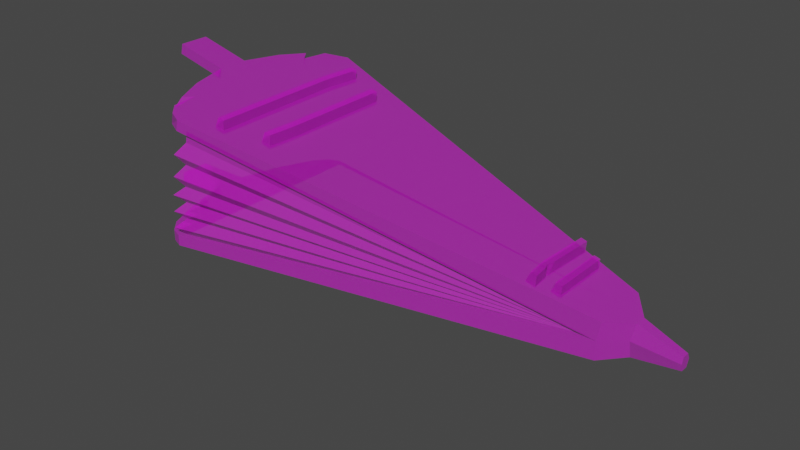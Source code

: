 # Source: Blasebalg1.blend  (saved by Blender 3.6.13; exported with 4.5.12 LTS)
import bpy
from mathutils import Matrix  # noqa: F401  (used for matrix-valued properties, if any)

bpy.ops.wm.read_factory_settings(use_empty=True)
scene = bpy.context.scene
scene.name = 'Scene'

# ---- collections
col_collection = bpy.data.collections.new('Collection'); scene.collection.children.link(col_collection)

# ---- images (referenced by path relative to the original .blend; pixels are not part of the script)
import os
ASSET_DIR = os.environ.get("B2B_ASSET_DIR", "")  # directory of the original .blend (textures are referenced by path, not embedded)
HERE = os.path.dirname(os.path.abspath(__file__))  # packed textures are extracted next to this script under _unpacked/

def load_image(name, relpath, width, height, colorspace="sRGB"):
    """Load a texture the original file referenced (path relative to the .blend, or extracted next to this script)."""
    p = next((c for c in (os.path.join(HERE, relpath), os.path.join(ASSET_DIR, relpath)) if relpath and os.path.exists(c)), "")
    if p:
        img = bpy.data.images.load(p, check_existing=True)
        img.name = name
    else:  # same state as the original file: an image datablock whose file is absent (Cycles renders it pink)
        img = bpy.data.images.new(name, width, height)
        img.source = "FILE"
        img.filepath = "//" + (relpath or name)
    img.colorspace_settings.name = colorspace
    return img
img_farbpalette256x256_png_003 = load_image('FarbPalette256x256.png.003', 'FarbPalette256x256.png', 1024, 1024, 'sRGB')

# ---- materials (node trees are filled in below, after node groups)
mat_material_003 = bpy.data.materials.new('Material.003')
mat_material_003.use_transparent_shadow = False
mat_material_003.roughness = 0.5

# ---- material node trees
mat_material_003.use_nodes = True; mat_material_003.node_tree.nodes.clear()
_N = mat_material_003.node_tree.nodes; _L = mat_material_003.node_tree.links
n0 = _N.new('ShaderNodeBsdfPrincipled'); n0.name = 'Principled BSDF'; n0.location = (10, 300)
n0.distribution = 'GGX'
n0.subsurface_method = 'RANDOM_WALK_SKIN'
n0.inputs[3].default_value = 1.45
n0.inputs[4].default_value = 0.3649
n0.inputs[27].default_value = (0.0, 0.0, 0.0, 1.0)
n0.inputs[28].default_value = 1.0
n1 = _N.new('ShaderNodeOutputMaterial'); n1.name = 'Material Output'; n1.location = (300, 300)
n2 = _N.new('ShaderNodeNormalMap'); n2.name = 'Normal Map'; n2.location = (-300, -300)
n2.label = 'Normal/Map'
n2.inputs[0].default_value = 0.0
n3 = _N.new('ShaderNodeTexImage'); n3.name = 'Image Texture'; n3.location = (-300, 600)
n3.image = img_farbpalette256x256_png_003
_L.new(n0.outputs[0], n1.inputs[0])
_L.new(n2.outputs[0], n0.inputs[5])
_L.new(n3.outputs[0], n0.inputs[0])
n1.is_active_output = True

# ---- world
world_world = bpy.data.worlds.new('World'); scene.world = world_world
world_world.use_nodes = True; world_world.node_tree.nodes.clear()
_N = world_world.node_tree.nodes; _L = world_world.node_tree.links
n0 = _N.new('ShaderNodeOutputWorld'); n0.name = 'World Output'; n0.location = (300, 300)
n1 = _N.new('ShaderNodeBackground'); n1.name = 'Background'; n1.location = (10, 300)
n1.inputs[0].default_value = (0.05088, 0.05088, 0.05088, 1.0)
_L.new(n1.outputs[0], n0.inputs[0])
n0.is_active_output = True
world_world.color = (0.05088, 0.05088, 0.05088)
world_world.use_sun_shadow = False
world_world.sun_shadow_jitter_overblur = 0.0

# ---- meshes
me_cube_002 = bpy.data.meshes.new('Cube.002')
me_cube_002.from_pydata([(-14.22, -8.55, 13.87), (-14.22, -7.183, 13.87), (-14.22, -8.55, -14.42), (-14.22, -7.183, -14.42), (36.4, -8.555, 3.356), (36.4, -8.555, -3.907), (-17.18, -8.561, -12.25), (-17.18, -8.561, 11.7), (-17.18, -7.191, 11.7), (-17.18, -7.191, -12.25), (-19.38, -7.196, -7.082), (-19.38, -8.563, -7.082), (-20.56, -7.202, -2.2), (-20.56, -8.566, -2.2), (-20.56, -7.202, 1.642), (-20.56, -8.566, 1.642), (-15.7, -7.187, -13.83), (-15.7, -7.187, 13.27), (-15.7, -8.555, 13.27), (-15.7, -8.555, -13.83), (-9.456, 6.731, 10.91), (-8.833, 8.21, 10.91), (-9.456, 6.731, -11.25), (-8.833, 8.21, -11.24), (-8.095, 6.417, 10.91), (-8.008, 8.019, 10.91), (-8.095, 6.417, -11.25), (-8.008, 8.019, -11.24), (-27.71, -7.204, -2.201), (-27.71, -8.571, -2.201), (-27.71, -7.204, 1.638), (-27.71, -8.571, 1.638), (38.85, -8.564, 0.5432), (38.85, -8.562, -0.888), (44.35, -7.974, -0.6449), (44.35, -7.974, 0.273), (-13.51, -7.186, -13.56), (-13.51, -7.186, 13.01), (-12.87, -0.6763, 13.17), (-12.87, -0.6763, -13.73), (-14.07, -1.759, 14.13), (-14.07, -1.759, -14.69), (-14.36, -6.097, 14.15), (-13.36, -5.016, 13.0), (-14.21, -3.927, 14.15), (-13.2, -2.846, 13.0), (-14.36, -6.097, -14.7), (-13.36, -5.016, -13.55), (-14.21, -3.927, -14.7), (-13.2, -2.846, -13.56), (-4.4, 5.616, 8.75), (-3.788, 7.096, 8.747), (-4.4, 5.616, -9.275), (-3.788, 7.096, -9.265), (-3.038, 5.3, 8.75), (-2.957, 6.904, 8.747), (-3.038, 5.3, -9.275), (-2.957, 6.904, -9.265), (30.78, -2.724, 3.289), (31.38, -1.434, 3.291), (30.78, -2.724, -4.008), (31.38, -1.434, -3.998), (31.98, -3.066, 3.289), (32.12, -1.643, 3.291), (31.98, -3.066, -4.008), (32.12, -1.643, -3.998), (28.4, -1.932, 4.331), (29.01, -0.643, 4.328), (28.4, -1.932, -5.176), (29.01, -0.643, -5.17), (29.6, -2.275, 4.331), (29.74, -0.8504, 4.328), (29.6, -2.275, -5.176), (29.74, -0.8504, -5.17), (-12.66, 6.548, 13.87), (-12.66, 6.548, -14.43), (38.87, -6.416, -1.584), (36.43, -6.279, -3.908), (-12.36, 7.882, 13.87), (-12.36, 7.882, -14.43), (36.84, -3.878, -3.913), (36.84, -3.878, 3.354), (-15.53, 7.221, 11.71), (-13.81, 8.22, 13.28), (-14.1, 6.884, 13.28), (-14.13, 6.883, -13.83), (-17.72, 7.737, 6.511), (-17.4, 9.067, 6.511), (-17.4, 9.067, -7.078), (-17.72, 7.737, -7.078), (-18.52, 9.331, -2.199), (-18.84, 8.003, -2.199), (-18.84, 8.003, 1.639), (-18.52, 9.331, 1.639), (-25.49, 10.99, -2.212), (-25.8, 9.658, -2.212), (-25.8, 9.658, 1.636), (-25.49, 10.99, 1.636), (39.24, -4.459, 0.5439), (39.24, -4.456, -0.8811), (38.89, -6.431, 1.01), (44.35, -6.347, 0.2731), (44.35, -7.104, 0.4926), (44.35, -6.348, -0.6418), (44.35, -7.096, -1.028), (34.8, -6.223, 3.112), (-11.78, 6.515, 13.18), (-11.78, 6.515, -13.73), (34.58, -6.128, -4.161), (36.43, -6.279, 3.355), (-12.0, 5.077, -13.73), (-12.88, 3.644, -14.56), (-12.44, 2.2, -13.73), (-13.31, 0.7676, -14.56), (-12.0, 5.077, 13.18), (-13.08, 3.646, 14.24), (-12.44, 2.2, 13.17), (-13.52, 0.7697, 14.24), (-4.248, 5.615, 5.002), (-3.637, 7.095, 5.002), (-2.884, 5.3, 5.002), (-2.803, 6.903, 5.002), (-9.836, 6.731, -6.446), (-9.208, 8.21, -6.442), (-8.47, 6.416, -6.446), (-8.384, 8.019, -6.442), (-14.97, 8.493, 11.99), (-15.23, 8.552, 8.741), (-15.9, 8.712, 10.09), (-15.36, 7.97, 11.71), (-19.53, -7.197, 5.9), (-19.13, -7.196, 7.107), (-18.92, -7.192, 5.162), (-19.13, -8.563, 7.107), (-19.53, -8.564, 5.9), (-18.91, -8.571, 5.162), (28.12, -1.933, 1.653), (28.73, -0.6439, 1.653), (29.33, -2.275, 1.374), (29.35, -2.275, 1.93), (29.14, -2.217, 1.653), (29.53, -0.8511, 2.431), (29.49, -0.8513, 0.7363), (29.27, -0.8064, 1.653), (-14.72, 8.433, -12.65), (-15.97, 8.728, -10.49), (-15.1, 8.522, -9.267), (-16.27, 7.397, -10.49), (-15.1, 7.117, -12.74), (-15.6, 7.238, -9.692)], [], [(19, 18, 7), (109, 4, 32, 100), (3, 77, 5, 2), (2, 5, 4, 0), (18, 17, 8, 7), (135, 13, 11), (0, 1, 17, 18), (19, 6, 9, 16), (6, 7, 133, 135), (6, 11, 10, 9), (11, 13, 12, 10), (134, 130, 14, 15), (135, 134, 15, 13), (10, 12, 14, 130, 132), (9, 132, 131, 8, 16), (34, 104, 102, 35), (2, 19, 16, 3), (75, 77, 108), (6, 135, 11), (9, 10, 132), (4, 5, 33, 32), (13, 15, 31, 29), (4, 109, 1, 0), (122, 124, 24, 20), (22, 23, 27, 26), (125, 123, 21, 25), (24, 25, 21, 20), (109, 74, 106), (122, 123, 23, 22), (16, 8, 17), (15, 14, 30, 31), (12, 13, 29, 28), (14, 12, 28, 30), (5, 77, 76, 33), (2, 0, 18, 19), (96, 95, 91, 92), (101, 98, 100, 102), (88, 89, 91, 90), (146, 127, 126, 83), (103, 99, 98, 101), (103, 104, 76, 99), (124, 125, 25, 24), (81, 98, 99), (98, 81, 109, 100), (95, 96, 97, 94), (90, 91, 95), (93, 97, 96), (81, 78, 74), (79, 78, 81, 80), (83, 82, 84, 78), (85, 75, 74, 84), (87, 128, 127, 146, 145, 88), (92, 86, 87, 93), (78, 79, 144, 146, 83), (74, 75, 107, 106), (126, 127, 129), (147, 149, 86, 89), (100, 32, 35, 102), (80, 77, 75), (32, 33, 34, 35), (83, 126, 129, 82), (31, 30, 28, 29), (33, 76, 104, 34), (97, 93, 90, 94), (19, 7, 6), (1, 3, 16, 17), (108, 110, 107), (3, 1, 37, 36), (77, 3, 36, 108), (1, 109, 105, 37), (110, 114, 106, 107), (114, 105, 106), (42, 46, 36, 37), (105, 38, 40), (108, 41, 39), (38, 39, 41, 40), (40, 41, 49, 45), (45, 49, 48, 44), (44, 48, 47, 43), (43, 47, 46, 42), (108, 49, 41), (108, 48, 49), (108, 47, 48), (46, 47, 108), (36, 46, 108), (105, 40, 45), (105, 45, 44), (105, 44, 43), (105, 43, 42), (37, 105, 42), (118, 120, 54, 50), (52, 53, 57, 56), (121, 119, 51, 55), (54, 55, 51, 50), (118, 119, 53, 52), (120, 121, 55, 54), (60, 64, 62, 58), (60, 61, 65, 64), (65, 61, 59, 63), (62, 63, 59, 58), (58, 59, 61, 60), (64, 65, 63, 62), (139, 141, 71, 70), (68, 69, 73, 72), (73, 69, 137, 143, 142), (70, 71, 67, 66), (136, 137, 69, 68), (141, 143, 137, 67, 71), (80, 75, 79), (78, 84, 74), (86, 91, 89), (93, 87, 88, 90), (82, 149, 148, 85, 84), (85, 79, 75), (86, 92, 91), (81, 74, 109), (93, 96, 92), (90, 95, 94), (81, 99, 80), (103, 101, 102, 104), (109, 106, 105), (75, 108, 107), (149, 82, 86), (38, 105, 117), (117, 105, 116), (116, 105, 115), (115, 105, 114), (39, 38, 117, 113), (113, 117, 116, 112), (112, 116, 115, 111), (111, 115, 114, 110), (108, 39, 113), (108, 113, 112), (108, 112, 111), (108, 111, 110), (99, 76, 77, 80), (145, 147, 89, 88), (56, 57, 121, 120), (50, 51, 119, 118), (57, 53, 119, 121), (52, 56, 120, 118), (26, 27, 125, 124), (20, 21, 123, 122), (27, 23, 123, 125), (22, 26, 124, 122), (127, 128, 129), (86, 82, 129, 128, 87), (133, 131, 132, 135), (135, 132, 130, 134), (7, 8, 131, 133), (136, 140, 139, 70, 66), (66, 67, 137, 136), (72, 73, 142, 138), (141, 139, 140, 143), (143, 140, 138, 142), (68, 72, 138, 140, 136), (144, 148, 149, 146), (146, 149, 147, 145), (148, 144, 79, 85)])
me_cube_002.polygons.foreach_set('use_smooth', [True] * 159)
_k = set([(0, 1), (0, 4), (0, 18), (1, 17), (1, 37), (1, 109), (2, 3), (2, 5), (2, 19), (3, 16), (3, 36), (3, 77), (4, 32), (4, 109), (5, 33), (5, 77), (6, 9), (6, 11), (6, 19), (7, 8), (7, 18), (7, 133), (8, 17), (8, 131), (9, 10), (9, 16), (10, 11), (10, 12), (11, 13), (12, 13), (12, 28), (13, 29), (14, 15), (14, 30), (14, 130), (15, 31), (15, 134), (16, 19), (17, 18), (20, 21), (20, 24), (20, 122), (21, 25), (21, 123), (22, 23), (22, 26), (22, 122), (23, 27), (23, 123), (24, 25), (24, 124), (25, 125), (26, 27), (26, 124), (27, 125), (28, 29), (28, 30), (29, 31), (30, 31), (32, 33), (32, 35), (32, 100), (33, 34), (33, 76), (34, 35), (34, 104), (35, 102), (36, 37), (36, 46), (36, 108), (37, 42), (37, 105), (38, 39), (38, 40), (38, 105), (38, 117), (39, 41), (39, 108), (39, 113), (40, 41), (40, 45), (40, 105), (41, 49), (41, 108), (42, 43), (42, 46), (42, 105), (43, 44), (43, 47), (43, 105), (44, 45), (44, 48), (44, 105), (45, 49), (45, 105), (46, 47), (46, 108), (47, 48), (47, 108), (48, 49), (48, 108), (49, 108), (50, 51), (50, 54), (50, 118), (51, 55), (51, 119), (52, 53), (52, 56), (52, 118), (53, 57), (53, 119), (54, 55), (54, 120), (55, 121), (56, 57), (56, 120), (57, 121), (58, 59), (58, 60), (58, 62), (59, 61), (59, 63), (60, 61), (60, 64), (61, 65), (62, 63), (62, 64), (63, 65), (64, 65), (66, 67), (66, 70), (66, 136), (67, 71), (67, 137), (68, 69), (68, 72), (68, 136), (69, 73), (69, 137), (70, 71), (70, 139), (71, 141), (72, 73), (72, 138), (73, 142), (74, 75), (74, 78), (74, 84), (74, 106), (74, 109), (75, 77), (75, 79), (75, 85), (75, 107), (75, 108), (76, 77), (76, 99), (76, 104), (77, 80), (77, 108), (78, 81), (78, 83), (78, 84), (79, 80), (79, 85), (79, 144), (80, 99), (81, 98), (81, 109), (82, 83), (82, 84), (82, 86), (82, 129), (83, 126), (85, 148), (86, 87), (86, 92), (87, 93), (87, 128), (88, 89), (88, 90), (88, 145), (89, 91), (89, 147), (90, 91), (90, 94), (91, 95), (92, 93), (92, 96), (93, 97), (94, 95), (94, 97), (95, 96), (96, 97), (98, 99), (98, 100), (98, 101), (99, 103), (100, 102), (100, 109), (101, 102), (101, 103), (103, 104), (105, 106), (105, 109), (105, 114), (105, 115), (105, 116), (105, 117), (106, 107), (106, 109), (106, 114), (107, 108), (107, 110), (108, 110), (108, 111), (108, 112), (108, 113), (110, 111), (110, 114), (111, 112), (111, 115), (112, 113), (112, 116), (113, 117), (114, 115), (115, 116), (116, 117), (118, 119), (120, 121), (122, 123), (122, 124), (123, 125), (124, 125), (126, 127), (126, 129), (127, 128), (127, 129), (128, 129), (130, 132), (130, 134), (131, 132), (131, 133), (132, 135), (133, 135), (134, 135), (136, 137), (136, 140), (137, 143), (138, 140), (138, 142), (139, 140), (139, 141), (140, 143), (141, 143), (142, 143), (144, 146), (144, 148), (145, 146), (145, 147), (146, 149), (147, 149), (148, 149)])
me_cube_002.attributes.new('sharp_edge', 'BOOLEAN', 'EDGE').data.foreach_set('value', [ (min(e.vertices), max(e.vertices)) in _k for e in me_cube_002.edges])
_uv = me_cube_002.uv_layers.new(name='UVMap')
_uv.uv.foreach_set('vector', [0.6003, 0.4173, 0.6003, 0.4205, 0.5995, 0.4197, 0.6027, 0.4197, 0.6011, 0.4197, 0.6011, 0.4194, 0.6027, 0.4197, 0.6027, 0.4165, 0.6027, 0.4181, 0.6011, 0.4181, 0.6011, 0.4165, 0.5995, 0.4181, 0.6011, 0.4181, 0.6011, 0.4197, 0.5995, 0.4197, 0.6003, 0.4205, 0.6035, 0.4205, 0.6027, 0.4213, 0.6011, 0.4213, 0.5995, 0.4196, 0.5995, 0.4181, 0.5995, 0.4181, 0.6011, 0.4213, 0.6027, 0.4213, 0.6035, 0.4205, 0.6003, 0.4205, 0.6003, 0.4173, 0.6011, 0.4165, 0.6027, 0.4165, 0.6035, 0.4173, 0.5995, 0.4181, 0.5995, 0.4197, 0.5995, 0.4197, 0.5995, 0.4196, 0.6011, 0.4165, 0.6011, 0.4165, 0.6027, 0.4165, 0.6027, 0.4165, 0.6011, 0.4165, 0.6011, 0.4165, 0.6027, 0.4165, 0.6027, 0.4165, 0.6011, 0.4213, 0.6027, 0.4213, 0.6027, 0.4213, 0.6011, 0.4213, 0.5995, 0.4196, 0.5995, 0.4197, 0.5995, 0.4197, 0.5995, 0.4181, 0.6043, 0.4181, 0.6043, 0.4181, 0.6043, 0.4197, 0.6043, 0.4197, 0.6043, 0.4196, 0.6043, 0.4181, 0.6043, 0.4196, 0.6043, 0.4197, 0.6043, 0.4197, 0.6035, 0.4173, 0.6049, 0.4044, 0.6065, 0.404, 0.6065, 0.4056, 0.6049, 0.4054, 0.6011, 0.4165, 0.6003, 0.4173, 0.6035, 0.4173, 0.6027, 0.4165, 0.6011, 0.4165, 0.6011, 0.4181, 0.6011, 0.4181, 0.5995, 0.4181, 0.5995, 0.4196, 0.5995, 0.4181, 0.6043, 0.4181, 0.6043, 0.4181, 0.6043, 0.4196, 0.6011, 0.4197, 0.6011, 0.4181, 0.6011, 0.4185, 0.6011, 0.4194, 0.5995, 0.4181, 0.5995, 0.4197, 0.5995, 0.4197, 0.5995, 0.4181, 0.6011, 0.4197, 0.6027, 0.4197, 0.6027, 0.4213, 0.6011, 0.4213, 0.6039, 0.4048, 0.6043, 0.4054, 0.6043, 0.406, 0.6035, 0.406, 0.6043, 0.4044, 0.6051, 0.4044, 0.6051, 0.4052, 0.6043, 0.4052, 0.6051, 0.4054, 0.6055, 0.4048, 0.6059, 0.406, 0.6051, 0.406, 0.6043, 0.406, 0.6051, 0.406, 0.6051, 0.4068, 0.6043, 0.4068, 0.6011, 0.4197, 0.6011, 0.4213, 0.6011, 0.4213, 0.6039, 0.4048, 0.6055, 0.4048, 0.6051, 0.4044, 0.6043, 0.4044, 0.6035, 0.4173, 0.6043, 0.4197, 0.6035, 0.4205, 0.6011, 0.4213, 0.6027, 0.4213, 0.6027, 0.4213, 0.6011, 0.4213, 0.6027, 0.4165, 0.6011, 0.4165, 0.6011, 0.4165, 0.6027, 0.4165, 0.6043, 0.4197, 0.6043, 0.4181, 0.6043, 0.4181, 0.6043, 0.4197, 0.6011, 0.4181, 0.6027, 0.4181, 0.6027, 0.4181, 0.6011, 0.4185, 0.5995, 0.4181, 0.5995, 0.4197, 0.6003, 0.4205, 0.6003, 0.4173, 0.5995, 0.4197, 0.5995, 0.4181, 0.5995, 0.4181, 0.5995, 0.4197, 0.6065, 0.4054, 0.6065, 0.4053, 0.6049, 0.4056, 0.6049, 0.4056, 0.6027, 0.4165, 0.6011, 0.4165, 0.6011, 0.4165, 0.6027, 0.4165, 0.603, 0.4175, 0.6065, 0.417, 0.6042, 0.4198, 0.6035, 0.4205, 0.6065, 0.4044, 0.6065, 0.4044, 0.6065, 0.4053, 0.6065, 0.4054, 0.6065, 0.4044, 0.6049, 0.404, 0.6049, 0.404, 0.6065, 0.4044, 0.6043, 0.4054, 0.6051, 0.4054, 0.6051, 0.406, 0.6043, 0.406, 0.6027, 0.4197, 0.6027, 0.4194, 0.6027, 0.4185, 0.6027, 0.4194, 0.6027, 0.4197, 0.6011, 0.4197, 0.6011, 0.4197, 0.5995, 0.4181, 0.6011, 0.4213, 0.6043, 0.4197, 0.6027, 0.4165, 0.6027, 0.4165, 0.6011, 0.4165, 0.6011, 0.4165, 0.6027, 0.4213, 0.6027, 0.4213, 0.6011, 0.4213, 0.6027, 0.4197, 0.6027, 0.4213, 0.6011, 0.4213, 0.6043, 0.4181, 0.6043, 0.4197, 0.6027, 0.4197, 0.6027, 0.4181, 0.6035, 0.4205, 0.6011, 0.4213, 0.6003, 0.4205, 0.6027, 0.4213, 0.6003, 0.4173, 0.5995, 0.4181, 0.5995, 0.4197, 0.6003, 0.4205, 0.6043, 0.4197, 0.6031, 0.4209, 0.6065, 0.417, 0.603, 0.4175, 0.6032, 0.417, 0.6043, 0.4181, 0.6011, 0.4213, 0.6011, 0.4213, 0.6027, 0.4213, 0.6027, 0.4213, 0.6043, 0.4197, 0.6043, 0.4181, 0.6038, 0.4173, 0.603, 0.4175, 0.6035, 0.4205, 0.5995, 0.4197, 0.5995, 0.4181, 0.5995, 0.4181, 0.5995, 0.4197, 0.6029, 0.4211, 0.6065, 0.417, 0.602, 0.4213, 0.6004, 0.4172, 0.5999, 0.4179, 0.5995, 0.4197, 0.5995, 0.4181, 0.6065, 0.4056, 0.6049, 0.4053, 0.6049, 0.4054, 0.6065, 0.4056, 0.6027, 0.4181, 0.6011, 0.4181, 0.6011, 0.4165, 0.6049, 0.4053, 0.6049, 0.4044, 0.6049, 0.4044, 0.6049, 0.4054, 0.6035, 0.4205, 0.6029, 0.4211, 0.602, 0.4213, 0.6011, 0.4213, 0.6011, 0.4213, 0.6043, 0.4197, 0.6027, 0.4165, 0.5995, 0.4181, 0.6049, 0.4044, 0.6065, 0.404, 0.6065, 0.404, 0.6049, 0.4044, 0.6043, 0.4197, 0.6043, 0.4197, 0.6043, 0.4181, 0.6043, 0.4181, 0.6003, 0.4173, 0.5995, 0.4197, 0.5995, 0.4181, 0.6043, 0.4197, 0.6043, 0.4181, 0.6035, 0.4173, 0.6035, 0.4205, 0.5759, 0.5679, 0.5735, 0.5671, 0.5743, 0.5664, 0.6043, 0.4181, 0.6043, 0.4197, 0.6043, 0.4197, 0.6043, 0.4181, 0.6027, 0.4181, 0.6043, 0.4181, 0.6043, 0.4181, 0.6027, 0.4181, 0.6043, 0.4197, 0.6027, 0.4197, 0.6027, 0.4197, 0.6043, 0.4197, 0.5735, 0.5671, 0.5735, 0.5703, 0.5727, 0.5695, 0.5727, 0.5679, 0.5735, 0.5703, 0.5759, 0.5695, 0.5743, 0.5711, 0.5761, 0.5703, 0.5755, 0.5665, 0.5759, 0.5664, 0.5775, 0.5695, 0.5759, 0.5695, 0.5743, 0.5711, 0.574, 0.5703, 0.5759, 0.5679, 0.5739, 0.567, 0.5743, 0.5664, 0.5727, 0.5695, 0.5727, 0.5679, 0.5739, 0.567, 0.574, 0.5703, 0.574, 0.5703, 0.5739, 0.567, 0.5743, 0.5669, 0.5746, 0.5703, 0.5746, 0.5703, 0.5743, 0.5669, 0.5747, 0.5667, 0.5751, 0.5703, 0.5751, 0.5703, 0.5747, 0.5667, 0.5751, 0.5666, 0.5756, 0.5703, 0.5756, 0.5703, 0.5751, 0.5666, 0.5755, 0.5665, 0.5761, 0.5703, 0.5759, 0.5679, 0.5743, 0.5669, 0.5739, 0.567, 0.5759, 0.5679, 0.5747, 0.5667, 0.5743, 0.5669, 0.5759, 0.5679, 0.5751, 0.5666, 0.5747, 0.5667, 0.5755, 0.5665, 0.5751, 0.5666, 0.5759, 0.5679, 0.5759, 0.5664, 0.5755, 0.5665, 0.5759, 0.5679, 0.5759, 0.5695, 0.574, 0.5703, 0.5746, 0.5703, 0.5759, 0.5695, 0.5746, 0.5703, 0.5751, 0.5703, 0.5759, 0.5695, 0.5751, 0.5703, 0.5756, 0.5703, 0.5759, 0.5695, 0.5756, 0.5703, 0.5761, 0.5703, 0.5759, 0.5711, 0.5759, 0.5695, 0.5761, 0.5703, 0.6039, 0.4048, 0.6043, 0.4058, 0.6043, 0.406, 0.6035, 0.406, 0.6043, 0.4044, 0.6051, 0.4044, 0.6051, 0.4052, 0.6043, 0.4052, 0.6051, 0.4058, 0.6054, 0.4047, 0.6059, 0.406, 0.6051, 0.406, 0.6043, 0.406, 0.6051, 0.406, 0.6051, 0.4068, 0.6043, 0.4068, 0.6039, 0.4048, 0.6054, 0.4047, 0.6051, 0.4044, 0.6043, 0.4044, 0.6043, 0.4058, 0.6051, 0.4058, 0.6051, 0.406, 0.6043, 0.406, 0.6035, 0.4052, 0.6043, 0.4052, 0.6043, 0.406, 0.6035, 0.406, 0.6043, 0.4044, 0.6051, 0.4044, 0.6051, 0.4052, 0.6043, 0.4052, 0.6051, 0.4052, 0.6059, 0.4052, 0.6059, 0.406, 0.6051, 0.406, 0.6043, 0.406, 0.6051, 0.406, 0.6051, 0.4068, 0.6043, 0.4068, 0.6043, 0.4036, 0.6051, 0.4036, 0.6051, 0.4044, 0.6043, 0.4044, 0.6043, 0.4052, 0.6051, 0.4052, 0.6051, 0.406, 0.6043, 0.406, 0.6043, 0.4058, 0.6051, 0.4058, 0.6051, 0.406, 0.6043, 0.406, 0.6043, 0.4044, 0.6051, 0.4044, 0.6051, 0.4052, 0.6043, 0.4052, 0.6051, 0.4052, 0.6059, 0.4052, 0.6055, 0.4048, 0.6052, 0.4055, 0.6051, 0.4056, 0.6043, 0.406, 0.6051, 0.406, 0.6051, 0.4068, 0.6043, 0.4068, 0.6039, 0.4048, 0.6055, 0.4048, 0.6051, 0.4044, 0.6043, 0.4044, 0.6051, 0.4058, 0.6052, 0.4055, 0.6055, 0.4048, 0.6059, 0.406, 0.6051, 0.406, 0.6027, 0.4181, 0.6011, 0.4165, 0.6027, 0.4165, 0.6027, 0.4213, 0.6003, 0.4205, 0.6011, 0.4213, 0.5995, 0.4197, 0.5995, 0.4181, 0.5995, 0.4181, 0.6043, 0.4197, 0.6043, 0.4197, 0.6043, 0.4181, 0.6043, 0.4181, 0.5995, 0.4197, 0.5999, 0.4179, 0.5998, 0.4179, 0.6003, 0.4173, 0.6003, 0.4205, 0.6003, 0.4173, 0.6027, 0.4165, 0.6011, 0.4165, 0.5995, 0.4197, 0.5995, 0.4197, 0.5995, 0.4181, 0.6027, 0.4197, 0.6011, 0.4213, 0.6011, 0.4197, 0.6027, 0.4213, 0.6011, 0.4213, 0.6011, 0.4213, 0.6027, 0.4165, 0.6011, 0.4165, 0.6027, 0.4165, 0.6027, 0.4197, 0.6027, 0.4185, 0.6027, 0.4181, 0.6065, 0.4044, 0.6065, 0.4054, 0.6049, 0.4056, 0.6049, 0.404, 0.6011, 0.4197, 0.6011, 0.4213, 0.6011, 0.4197, 0.6011, 0.4165, 0.6011, 0.4181, 0.6011, 0.4165, 0.5999, 0.4179, 0.5995, 0.4197, 0.5995, 0.4197, 0.5743, 0.5711, 0.5759, 0.5695, 0.5735, 0.5703, 0.5735, 0.5703, 0.5759, 0.5695, 0.5735, 0.5703, 0.5735, 0.5703, 0.5759, 0.5695, 0.5735, 0.5703, 0.5735, 0.5703, 0.5759, 0.5695, 0.5735, 0.5703, 0.5727, 0.5679, 0.5727, 0.5695, 0.5735, 0.5703, 0.5735, 0.5671, 0.5735, 0.5671, 0.5735, 0.5703, 0.5735, 0.5703, 0.5735, 0.5671, 0.5735, 0.5671, 0.5735, 0.5703, 0.5735, 0.5703, 0.5735, 0.5671, 0.5735, 0.5671, 0.5735, 0.5703, 0.5735, 0.5703, 0.5735, 0.5671, 0.5759, 0.5679, 0.5743, 0.5664, 0.5735, 0.5671, 0.5759, 0.5679, 0.5735, 0.5671, 0.5735, 0.5671, 0.5759, 0.5679, 0.5735, 0.5671, 0.5735, 0.5671, 0.5759, 0.5679, 0.5735, 0.5671, 0.5735, 0.5671, 0.6027, 0.4185, 0.6011, 0.4181, 0.6011, 0.4181, 0.6027, 0.4181, 0.6032, 0.417, 0.6004, 0.4172, 0.6011, 0.4165, 0.6027, 0.4165, 0.6043, 0.4052, 0.6051, 0.4052, 0.6051, 0.4058, 0.6043, 0.4058, 0.6043, 0.4036, 0.6051, 0.4036, 0.6054, 0.4047, 0.6039, 0.4048, 0.6051, 0.4052, 0.6059, 0.4052, 0.6054, 0.4047, 0.6051, 0.4058, 0.6035, 0.4052, 0.6043, 0.4052, 0.6043, 0.4058, 0.6039, 0.4048, 0.6043, 0.4052, 0.6051, 0.4052, 0.6051, 0.4054, 0.6043, 0.4054, 0.6043, 0.4036, 0.6051, 0.4036, 0.6055, 0.4048, 0.6039, 0.4048, 0.6051, 0.4052, 0.6059, 0.4052, 0.6055, 0.4048, 0.6051, 0.4054, 0.6035, 0.4052, 0.6043, 0.4052, 0.6043, 0.4054, 0.6039, 0.4048, 0.6065, 0.417, 0.6031, 0.4209, 0.602, 0.4213, 0.6011, 0.4213, 0.6011, 0.4213, 0.602, 0.4213, 0.6031, 0.4209, 0.6027, 0.4213, 0.6011, 0.4213, 0.6027, 0.4213, 0.6027, 0.4213, 0.6011, 0.4213, 0.6011, 0.4213, 0.6027, 0.4213, 0.6027, 0.4213, 0.6011, 0.4213, 0.6011, 0.4213, 0.6027, 0.4213, 0.6027, 0.4213, 0.6011, 0.4213, 0.6039, 0.4048, 0.6042, 0.4056, 0.6043, 0.4058, 0.6043, 0.406, 0.6035, 0.406, 0.6043, 0.4036, 0.6051, 0.4036, 0.6055, 0.4048, 0.6039, 0.4048, 0.6043, 0.4052, 0.6051, 0.4052, 0.6051, 0.4056, 0.6043, 0.4057, 0.6051, 0.4058, 0.6043, 0.4058, 0.6043, 0.4058, 0.6051, 0.4058, 0.6051, 0.4058, 0.6043, 0.4058, 0.6043, 0.4057, 0.6051, 0.4056, 0.6035, 0.4052, 0.6043, 0.4052, 0.6043, 0.4057, 0.6042, 0.4056, 0.6039, 0.4048, 0.6035, 0.4171, 0.6009, 0.4168, 0.5999, 0.4179, 0.603, 0.4175, 0.603, 0.4175, 0.5999, 0.4179, 0.6004, 0.4172, 0.6032, 0.417, 0.6009, 0.4168, 0.6035, 0.4171, 0.6027, 0.4165, 0.6003, 0.4173])
me_cube_002.materials.append(mat_material_003)
me_cube_002.update()
me_cube_002.normals_split_custom_set([tuple(v) for v in zip(*[iter([0.003905, -1.0, 5.356e-08, 0.003905, -1.0, 9.027e-08, 0.003981, -1.0, 5.116e-05, 0.7197, -0.08579, 0.689, 0.7197, -0.08579, 0.689, 0.7197, -0.08579, 0.689, 0.7197, -0.08579, 0.689, 0.2033, -0.002291, -0.9791, 0.2033, -0.002291, -0.9791, 0.2033, -0.002291, -0.9791, 0.2033, -0.002291, -0.9791, 0.003767, -1.0, 1.101e-07, -0.002682, -1.0, -0.0002026, -0.002665, -1.0, -0.0002014, 0.003765, -1.0, -1.746e-08, -0.7302, 0.0, 0.6832, -0.7302, 0.0, 0.6832, -0.7302, 0.0, 0.6832, -0.7302, 0.0, 0.6832, -0.002565, -1.0, -0.001436, -0.003045, -1.0, 0.0005671, -0.0005178, -1.0, -0.0006295, -0.3759, 0.0, 0.9267, -0.3759, 0.0, 0.9267, -0.3759, 0.0, 0.9267, -0.3759, 0.0, 0.9267, -0.7289, 0.0, -0.6846, -0.7289, 0.0, -0.6846, -0.7289, 0.0, -0.6846, -0.7289, 0.0, -0.6846, 0.00109, -1.0, -0.0001558, 0.003981, -1.0, 5.116e-05, 0.004437, -1.0, 0.0003539, -0.002565, -1.0, -0.001436, -0.9198, 0.0, -0.3923, -0.9198, 0.0, -0.3923, -0.9198, 0.0, -0.3923, -0.9198, 0.0, -0.3923, -0.9722, 0.0, -0.234, -0.9722, 0.0, -0.234, -0.9722, 0.0, -0.234, -0.9722, 0.0, -0.234, -0.9722, 0.0, 0.2342, -0.9722, 0.0, 0.2342, -0.9722, 0.0, 0.2342, -0.9722, 0.0, 0.2342, -0.002565, -1.0, -0.001436, -0.005184, -1.0, 0.0009561, -2.919e-05, -1.0, 0.0001251, -0.003045, -1.0, 0.0005671, -0.004906, 1.0, -6.735e-05, -0.001076, 1.0, -1.454e-06, -0.001077, 1.0, -1.591e-06, -0.005662, 1.0, -1.054e-05, -0.003414, 1.0, 2.994e-05, -0.002381, 1.0, -0.0001161, -0.003414, 1.0, 2.994e-05, -0.001712, 1.0, 7.239e-05, -0.002038, 1.0, 4.781e-05, -0.002427, 1.0, 1.857e-05, 1.0, 3.582e-06, 0.0, 1.0, -2.229e-06, 0.0, 1.0, -2.265e-06, 0.0, 1.0, 3.582e-06, 0.0, -0.3737, 0.0, -0.9275, -0.3737, 0.0, -0.9275, -0.3737, 0.0, -0.9275, -0.3737, 0.0, -0.9275, 0.09302, -0.394, -0.9144, 0.09302, -0.394, -0.9144, 0.09302, -0.394, -0.9144, 0.00109, -1.0, -0.0001558, -0.002565, -1.0, -0.001436, -0.0005178, -1.0, -0.0006295, -0.002381, 1.0, -0.0001161, -0.004906, 1.0, -6.735e-05, -0.003414, 1.0, 2.994e-05, -0.002665, -1.0, -0.0002014, -0.002682, -1.0, -0.0002026, -0.003169, -1.0, -0.000241, -0.003169, -1.0, -0.000241, -0.003045, -1.0, 0.0005671, -2.919e-05, -1.0, 0.0001251, 0.0007443, -1.0, 0.0, 0.0007443, -1.0, 0.0, 0.2034, -0.001844, 0.9791, 0.2034, -0.001844, 0.9791, 0.2034, -0.001844, 0.9791, 0.2034, -0.001844, 0.9791, -0.2246, -0.9744, 0.004924, -0.2246, -0.9744, 0.004924, -0.2246, -0.9744, 0.004924, -0.2246, -0.9744, 0.004924, 0.001148, 0.00496, -1.0, 0.001148, 0.00496, -1.0, 0.001148, 0.00496, -1.0, 0.001148, 0.00496, -1.0, 0.2259, 0.9741, -0.004913, 0.2259, 0.9741, -0.004913, 0.2259, 0.9741, -0.004913, 0.2259, 0.9741, -0.004913, -0.0001635, -0.0007065, 1.0, -0.0001635, -0.0007065, 1.0, -0.0001635, -0.0007065, 1.0, -0.0001635, -0.0007065, 1.0, -0.3054, -0.8888, -0.3417, -0.3054, -0.8888, -0.3417, -0.3054, -0.8888, -0.3417, -0.9186, 0.3886, -0.07217, -0.9186, 0.3886, -0.07217, -0.9186, 0.3886, -0.07217, -0.9186, 0.3886, -0.07217, -0.002427, 1.0, 1.857e-05, -0.002038, 1.0, 4.781e-05, -0.002675, 1.0, -5.598e-08, -0.0005899, 0.0, 1.0, -0.0005899, 0.0, 1.0, -0.0005899, 0.0, 1.0, -0.0005899, 0.0, 1.0, 0.0001274, 0.0, -1.0, 0.0001274, 0.0, -1.0, 0.0001274, 0.0, -1.0, 0.0001274, 0.0, -1.0, -0.001077, 1.0, -1.591e-06, -0.001076, 1.0, -1.454e-06, -0.0003755, 1.0, 0.0, -0.0003755, 1.0, 0.0, 0.7314, -0.1154, -0.6721, 0.7314, -0.1154, -0.6721, 0.7314, -0.1154, -0.6721, 0.7314, -0.1154, -0.6721, 0.003767, -1.0, 1.101e-07, 0.003765, -1.0, -1.746e-08, 0.003905, -1.0, 9.027e-08, 0.003905, -1.0, 5.356e-08, -0.2313, -0.9729, 0.0, -0.2313, -0.9729, 0.0, -0.2309, -0.973, 0.0, -0.2309, -0.973, 0.0, 0.1268, 0.2266, 0.9657, 0.1268, 0.2266, 0.9657, 0.1268, 0.2266, 0.9657, 0.1268, 0.2266, 0.9657, -0.9461, 0.2286, -0.2294, -0.9461, 0.2286, -0.2294, -0.9461, 0.2286, -0.2294, -0.9461, 0.2286, -0.2294, 0.2276, 0.9737, 4.394e-06, 0.2285, 0.9735, 7.637e-06, 0.2272, 0.9738, 2.94e-06, 0.2273, 0.9738, 2.612e-06, 0.3466, 0.938, 0.001331, 0.3466, 0.938, 0.001331, 0.3466, 0.938, 0.001331, 0.3466, 0.938, 0.001331, 0.1543, 0.3505, -0.9238, 0.1543, 0.3505, -0.9238, 0.1543, 0.3505, -0.9238, 0.1543, 0.3505, -0.9238, 0.9983, -0.05366, -0.02163, 0.9983, -0.05366, -0.02163, 0.9983, -0.05366, -0.02163, 0.9983, -0.05366, -0.02163, 0.2357, 0.9718, 0.001147, 0.2374, 0.9714, 0.002148, 0.2366, 0.9716, 0.001671, 0.7229, -0.05008, 0.6891, 0.7229, -0.05008, 0.6891, 0.7229, -0.05008, 0.6891, 0.7229, -0.05008, 0.6891, -0.9731, 0.2306, 0.0, -0.9731, 0.2306, 0.0, -0.9731, 0.2306, 0.0, -0.9731, 0.2306, 0.0, 0.001786, -0.0004358, -1.0, 0.001786, -0.0004375, -1.0, 0.001786, -0.000425, -1.0, -0.0003778, 9.22e-05, 1.0, -0.0003779, 8.955e-05, 1.0, -0.0003779, 8.991e-05, 1.0, 0.1994, -0.04096, 0.9791, 0.1988, -0.04395, 0.9791, 0.2003, -0.03657, 0.979, 0.2284, 0.9736, -2.097e-06, 0.2282, 0.9736, -2.404e-06, 0.2357, 0.9718, 0.001147, 0.2335, 0.9724, -3.041e-09, -0.5786, 0.1275, 0.8056, -0.5786, 0.1275, 0.8056, -0.5786, 0.1275, 0.8056, -0.5786, 0.1275, 0.8056, -0.2313, -0.9729, 0.0001383, -0.2242, -0.9746, 0.0001248, -0.2242, -0.9746, 0.0001248, -0.2313, -0.9729, 0.0001384, 0.2307, 0.973, 3.692e-06, 0.23, 0.9732, 1.299e-05, 0.2285, 0.9735, 7.637e-06, 0.2276, 0.9737, 4.394e-06, 0.23, 0.9732, 1.299e-05, 0.2307, 0.973, 3.642e-06, -0.946, 0.2285, 0.2297, -0.946, 0.2285, 0.2297, -0.946, 0.2285, 0.2297, -0.946, 0.2285, 0.2297, 0.2282, 0.9736, -2.404e-06, 0.2284, 0.9736, -2.097e-06, 0.228, 0.9737, -2.345e-06, 0.2276, 0.9737, 4.394e-06, 0.2273, 0.9738, 2.612e-06, -0.03777, -0.9993, 4.599e-06, -0.03777, -0.9993, 4.599e-06, -0.03777, -0.9993, 4.599e-06, -0.03777, -0.9993, 4.599e-06, -0.8224, 0.5639, 0.0753, -0.8224, 0.5639, 0.0753, -0.8224, 0.5639, 0.0753, -0.2286, -0.9735, 0.0, -0.2288, -0.9735, 6.317e-06, -0.2302, -0.9732, -9.499e-08, -0.23, -0.9732, -3.696e-09, 0.06815, -0.2232, 0.9724, 0.06815, -0.2232, 0.9724, 0.06815, -0.2232, 0.9724, 0.06815, -0.2232, 0.9724, 0.1993, -0.0416, -0.9791, 0.2005, -0.03588, -0.979, 0.2, -0.03819, -0.979, 0.1065, -0.9943, -0.001099, 0.1065, -0.9943, -0.001099, 0.1065, -0.9943, -0.001099, 0.1065, -0.9943, -0.001099, -0.7167, 0.1597, 0.6789, -0.7167, 0.1597, 0.6789, -0.7167, 0.1597, 0.6789, -0.7167, 0.1597, 0.6789, -1.0, 0.0, 0.0, -1.0, 0.0, 0.0, -1.0, 0.0, 0.0, -1.0, 0.0, 0.0, 0.06552, -0.3358, -0.9396, 0.06552, -0.3358, -0.9396, 0.06552, -0.3358, -0.9396, 0.06552, -0.3358, -0.9396, 0.2313, 0.9729, 0.0, 0.231, 0.9729, 0.0, 0.231, 0.9729, 0.0, 0.2313, 0.9729, 0.0, 0.003905, -1.0, 5.356e-08, 0.003981, -1.0, 5.116e-05, 0.00109, -1.0, -0.0001558, 0.003323, 1.0, 1.187e-06, 0.00332, 1.0, 1.135e-06, -0.002427, 1.0, 1.857e-05, -0.002675, 1.0, -5.598e-08, 0.1942, -0.03008, -0.9805, 0.1942, -0.03008, -0.9805, 0.1942, -0.03008, -0.9805, 0.00332, 1.0, 1.135e-06, 0.003323, 1.0, 1.187e-06, 0.004108, 1.0, 1.153e-06, 0.004108, 1.0, 1.153e-06, 0.02066, 0.9798, -0.1991, 0.02066, 0.9798, -0.1991, 0.02066, 0.9798, -0.1991, 0.02066, 0.9798, -0.1991, -0.007789, 0.9985, 0.05357, -0.007789, 0.9985, 0.05357, -0.007789, 0.9985, 0.05357, -0.007789, 0.9985, 0.05357, -0.9887, 0.1498, 1.763e-05, -0.9887, 0.1498, 1.763e-05, -0.9887, 0.1498, 1.763e-05, -0.9887, 0.1498, 1.763e-05, 0.2029, -0.03112, 0.9787, 0.2029, -0.03112, 0.9787, 0.2029, -0.03112, 0.9787, -0.787, -0.6169, -2.13e-06, -0.787, -0.6169, -2.13e-06, -0.787, -0.6169, -2.13e-06, -0.787, -0.6169, -2.13e-06, 0.2342, 0.4874, 0.8412, 0.2342, 0.4874, 0.8412, 0.2342, 0.4874, 0.8412, 0.226, 0.494, -0.8396, 0.226, 0.494, -0.8396, 0.226, 0.494, -0.8396, -0.6712, 0.7413, 9.824e-07, -0.6712, 0.7413, 9.824e-07, -0.6712, 0.7413, 9.824e-07, -0.6712, 0.7413, 9.824e-07, -0.7809, -0.6246, -1.105e-06, -0.7809, -0.6246, -1.105e-06, -0.7809, -0.6246, -1.105e-06, -0.7809, -0.6246, -1.105e-06, -0.7324, 0.6809, 1.278e-07, -0.7324, 0.6809, 1.278e-07, -0.7324, 0.6809, 1.278e-07, -0.7324, 0.6809, 1.278e-07, -0.7892, -0.6142, -9.293e-07, -0.7892, -0.6142, -9.293e-07, -0.7892, -0.6142, -9.293e-07, -0.7892, -0.6142, -9.293e-07, -0.7323, 0.681, 1.622e-07, -0.7323, 0.681, 1.622e-07, -0.7323, 0.681, 1.622e-07, -0.7323, 0.681, 1.622e-07, 0.09623, -0.6799, -0.727, 0.09623, -0.6799, -0.727, 0.09623, -0.6799, -0.727, 0.1917, 0.6248, -0.7569, 0.1917, 0.6248, -0.7569, 0.1917, 0.6248, -0.7569, 0.1275, -0.6713, -0.7301, 0.1275, -0.6713, -0.7301, 0.1275, -0.6713, -0.7301, 0.1615, 0.6434, -0.7483, 0.1615, 0.6434, -0.7483, 0.1615, 0.6434, -0.7483, 0.159, -0.6532, -0.7403, 0.159, -0.6532, -0.7403, 0.159, -0.6532, -0.7403, 0.1027, -0.6763, 0.7294, 0.1027, -0.6763, 0.7294, 0.1027, -0.6763, 0.7294, 0.2, 0.6201, 0.7586, 0.2, 0.6201, 0.7586, 0.2, 0.6201, 0.7586, 0.1337, -0.6678, 0.7323, 0.1337, -0.6678, 0.7323, 0.1337, -0.6678, 0.7323, 0.1702, 0.6387, 0.7504, 0.1702, 0.6387, 0.7504, 0.1702, 0.6387, 0.7504, 0.165, -0.6495, 0.7422, 0.165, -0.6495, 0.7422, 0.165, -0.6495, 0.7422, -0.2254, -0.9743, -0.00339, -0.2254, -0.9743, -0.003283, -0.2254, -0.9742, -0.009051, -0.2254, -0.9742, -0.009051, 0.001448, 0.006255, -1.0, 0.001448, 0.006255, -1.0, 0.001448, 0.006255, -1.0, 0.001448, 0.006255, -1.0, 0.2248, 0.9744, 0.003237, 0.2248, 0.9744, 0.003342, 0.2248, 0.9744, 0.008923, 0.2248, 0.9744, 0.008923, 0.0004989, 0.002156, 1.0, 0.0004989, 0.002156, 1.0, 0.0004989, 0.002156, 1.0, 0.0004989, 0.002156, 1.0, -0.9242, 0.3817, 0.009869, -0.9242, 0.3817, 0.009869, -0.9242, 0.3817, 0.009869, -0.9242, 0.3817, 0.009869, 0.9979, -0.05021, 0.04098, 0.9979, -0.05021, 0.04098, 0.9979, -0.05021, 0.04098, 0.9979, -0.05021, 0.04098, -0.2739, -0.9618, 0.0, -0.2739, -0.9618, 0.0, -0.2739, -0.9618, 0.0, -0.2739, -0.9618, 0.0, 0.002003, 0.007041, -1.0, 0.002003, 0.007041, -1.0, 0.002003, 0.007041, -1.0, 0.002003, 0.007041, -1.0, 0.273, 0.962, 0.0, 0.273, 0.962, 0.0, 0.273, 0.962, 0.0, 0.273, 0.962, 0.0, -0.0004026, -0.001416, 1.0, -0.0004026, -0.001416, 1.0, -0.0004026, -0.001416, 1.0, -0.0004026, -0.001416, 1.0, -0.9056, 0.4241, 0.0, -0.9056, 0.4241, 0.0, -0.9056, 0.4241, 0.0, -0.9056, 0.4241, 0.0, 0.9954, -0.09609, 0.0, 0.9954, -0.09609, 0.0, 0.9954, -0.09609, 0.0, 0.9954, -0.09609, 0.0, 0.9902, -0.09201, -0.1048, 0.9902, -0.09201, -0.1048, 0.9902, -0.09201, -0.1048, 0.9902, -0.09201, -0.1048, 0.0012, 0.004219, -1.0, 0.0012, 0.004219, -1.0, 0.0012, 0.004219, -1.0, 0.0012, 0.004219, -1.0, 0.2749, 0.9614, 0.01199, 0.2749, 0.9614, 0.01199, 0.2749, 0.9614, 0.01199, 0.2749, 0.9614, 0.01199, 0.2749, 0.9614, 0.01199, 0.0004844, 0.001702, 1.0, 0.0004844, 0.001702, 1.0, 0.0004844, 0.001702, 1.0, 0.0004844, 0.001702, 1.0, -0.9036, 0.4268, -0.03722, -0.9036, 0.4268, -0.03722, -0.9036, 0.4268, -0.03722, -0.9036, 0.4268, -0.03722, 0.2753, 0.9609, -0.03064, 0.2753, 0.9609, -0.03064, 0.2753, 0.9609, -0.03064, 0.2753, 0.9609, -0.03064, 0.2753, 0.9609, -0.03064, 0.1993, -0.0416, -0.9791, 0.2, -0.03819, -0.979, 0.1988, -0.04394, -0.9791, -0.3602, 0.07964, 0.9295, -0.3602, 0.07964, 0.9295, -0.3602, 0.07964, 0.9295, -0.2302, -0.9732, -9.499e-08, -0.2309, -0.973, 0.0, -0.23, -0.9732, -3.696e-09, 0.231, 0.9729, 0.0, 0.2307, 0.973, 3.692e-06, 0.2307, 0.973, 3.642e-06, 0.231, 0.9729, 0.0, -0.2296, -0.9733, 3.4e-05, -0.2288, -0.9735, 6.317e-06, -0.2328, -0.9725, 0.0001416, -0.2313, -0.9729, 0.0001383, -0.2313, -0.9729, 0.0001384, -0.3594, 0.07946, -0.9298, -0.3594, 0.07946, -0.9298, -0.3594, 0.07946, -0.9298, -0.2302, -0.9732, -9.499e-08, -0.2309, -0.973, 0.0, -0.2309, -0.973, 0.0, 0.1994, -0.04096, 0.9791, 0.2003, -0.03657, 0.979, 0.201, -0.03361, 0.979, -0.0003778, 9.22e-05, 1.0, -0.0003779, 8.991e-05, 1.0, -0.0003778, 9.256e-05, 1.0, 0.001786, -0.0004358, -1.0, 0.001786, -0.000425, -1.0, 0.001787, -0.0004233, -1.0, 0.2357, 0.9718, 0.001147, 0.2366, 0.9716, 0.001671, 0.2335, 0.9724, -3.041e-09, 1.0, -8.324e-06, 0.0, 1.0, -8.324e-06, 0.0, 1.0, -2.265e-06, 0.0, 1.0, -2.229e-06, 0.0, -0.1092, -0.8306, 0.5461, -0.1092, -0.8306, 0.5461, -0.1092, -0.8306, 0.5461, -0.3131, -0.8826, 0.3506, -0.3131, -0.8826, 0.3506, -0.3131, -0.8826, 0.3506, -0.2288, -0.9735, 6.317e-06, -0.2296, -0.9733, 3.4e-05, -0.2302, -0.9732, -9.499e-08, 0.1085, -0.5589, 0.8221, 0.1085, -0.5589, 0.8221, 0.1085, -0.5589, 0.8221, 0.2616, 0.4425, 0.8577, 0.2616, 0.4425, 0.8577, 0.2616, 0.4425, 0.8577, 0.07213, -0.5717, 0.8173, 0.07213, -0.5717, 0.8173, 0.07213, -0.5717, 0.8173, 0.2871, 0.4243, 0.8588, 0.2871, 0.4243, 0.8588, 0.2871, 0.4243, 0.8588, -0.9366, -0.3503, -0.003378, -0.9366, -0.3503, -0.003378, -0.9366, -0.3503, -0.003378, -0.9366, -0.3503, -0.003378, -0.8262, 0.5634, -0.00301, -0.8262, 0.5634, -0.00301, -0.8262, 0.5634, -0.00301, -0.8262, 0.5634, -0.00301, -0.9367, -0.3502, -0.003363, -0.9367, -0.3502, -0.003363, -0.9367, -0.3502, -0.003363, -0.9367, -0.3502, -0.003363, -0.8262, 0.5633, -0.003, -0.8262, 0.5633, -0.003, -0.8262, 0.5633, -0.003, -0.8262, 0.5633, -0.003, 0.1228, -0.4676, -0.8754, 0.1228, -0.4676, -0.8754, 0.1228, -0.4676, -0.8754, 0.2476, 0.3684, -0.8961, 0.2476, 0.3684, -0.8961, 0.2476, 0.3684, -0.8961, 0.09367, -0.4759, -0.8745, 0.09367, -0.4759, -0.8745, 0.09367, -0.4759, -0.8745, 0.2693, 0.3547, -0.8954, 0.2693, 0.3547, -0.8954, 0.2693, 0.3547, -0.8954, 0.7401, -0.02437, -0.6721, 0.7401, -0.02437, -0.6721, 0.7401, -0.02437, -0.6721, 0.7401, -0.02437, -0.6721, -0.8936, 0.2083, -0.3975, -0.8936, 0.2083, -0.3975, -0.8936, 0.2083, -0.3975, -0.8936, 0.2083, -0.3975, 0.9987, -0.05025, -0.01077, 0.9987, -0.05025, -0.01077, 0.9987, -0.05025, -0.01077, 0.9987, -0.05025, -0.01077, -0.9236, 0.3815, -0.03757, -0.9236, 0.3815, -0.03757, -0.9236, 0.3815, -0.03757, -0.9236, 0.3815, -0.03757, 0.2248, 0.9744, -0.002342, 0.2248, 0.9744, -0.002342, 0.2248, 0.9744, 0.003342, 0.2248, 0.9744, 0.003237, -0.2254, -0.9743, 0.002377, -0.2254, -0.9743, 0.002377, -0.2254, -0.9743, -0.003283, -0.2254, -0.9743, -0.00339, 0.9955, -0.05383, 0.07792, 0.9955, -0.05383, 0.07792, 0.9955, -0.05383, 0.07792, 0.9955, -0.05383, 0.07792, -0.9209, 0.3893, 0.02003, -0.9209, 0.3893, 0.02003, -0.9209, 0.3893, 0.02003, -0.9209, 0.3893, 0.02003, 0.2258, 0.974, 0.01775, 0.2258, 0.974, 0.01775, 0.2258, 0.974, 0.01775, 0.2258, 0.974, 0.01775, -0.2246, -0.9743, -0.01778, -0.2246, -0.9743, -0.01778, -0.2246, -0.9743, -0.01778, -0.2246, -0.9743, -0.01778, 0.5598, 0.8082, 0.1828, 0.5598, 0.8082, 0.1828, 0.5598, 0.8082, 0.1828, -0.8943, 0.2066, 0.3969, -0.8943, 0.2066, 0.3969, -0.8943, 0.2066, 0.3969, -0.8943, 0.2066, 0.3969, -0.8943, 0.2066, 0.3969, -0.9938, -0.002078, -0.1116, -0.9938, -0.002078, -0.1116, -0.9938, -0.002078, -0.1116, -0.9938, -0.002078, -0.1116, 0.7669, 0.001615, 0.6418, 0.7669, 0.001615, 0.6418, 0.7669, 0.001615, 0.6418, 0.7669, 0.001615, 0.6418, -0.92, 0.0, 0.3919, -0.92, 0.0, 0.3919, -0.92, 0.0, 0.3919, -0.92, 0.0, 0.3919, -0.273, -0.9616, 0.02759, -0.273, -0.9616, 0.02759, -0.273, -0.9616, 0.02759, -0.273, -0.9616, 0.02759, -0.273, -0.9616, 0.02759, -0.9002, 0.4251, 0.09455, -0.9002, 0.4251, 0.09455, -0.9002, 0.4251, 0.09455, -0.9002, 0.4251, 0.09455, 0.9949, -0.09228, 0.04132, 0.9949, -0.09228, 0.04132, 0.9949, -0.09228, 0.04132, 0.9949, -0.09228, 0.04132, 0.9124, -0.02898, -0.4084, 0.9124, -0.02898, -0.4084, 0.9124, -0.02898, -0.4084, 0.9124, -0.02898, -0.4084, 0.946, -0.02304, 0.3233, 0.946, -0.02304, 0.3233, 0.946, -0.02304, 0.3233, 0.946, -0.02304, 0.3233, -0.2733, -0.9619, -0.01083, -0.2733, -0.9619, -0.01083, -0.2733, -0.9619, -0.01083, -0.2733, -0.9619, -0.01083, -0.2733, -0.9619, -0.01083, -0.9297, 0.3416, -0.1379, -0.9297, 0.3416, -0.1379, -0.9297, 0.3416, -0.1379, -0.9297, 0.3416, -0.1379, 0.7734, -0.1367, -0.6191, 0.7734, -0.1367, -0.6191, 0.7734, -0.1367, -0.6191, 0.7734, -0.1367, -0.6191, -0.5607, 0.3575, -0.7469, -0.5607, 0.3575, -0.7469, -0.5607, 0.3575, -0.7469, -0.5607, 0.3575, -0.7469])] * 3)])

# ---- objects
ob_pp_bellows_03 = bpy.data.objects.new('PP_Bellows_03', me_cube_002)

# ---- transforms, parenting, visibility, modifiers, constraints
ob_pp_bellows_03.location = (0.0, 0.0, 0.0)
ob_pp_bellows_03.rotation_euler = (1.571, -0.0, 0.0)
ob_pp_bellows_03.scale = (0.01, 0.01, 0.01)
ob_pp_bellows_03.color = (0.8, 0.8, 0.8, 1.0)

# ---- collection membership
col_collection.objects.link(ob_pp_bellows_03)

# ---- scene / render settings (as saved in the file)
scene.frame_start = 1; scene.frame_end = 250; scene.frame_set(1)
scene.render.engine = 'BLENDER_EEVEE_NEXT'
scene.render.fps = 25
scene.cycles.sampling_pattern = 'TABULATED_SOBOL'
scene.cycles.use_light_tree = False
scene.view_settings.view_transform = 'Filmic'
bpy.context.view_layer.update()

# ---- added for rendering (the .blend has no active camera and no usable light): camera, sun
cam_auto = bpy.data.cameras.new('AutoCamera')
cam_auto.lens = 50.0
cam_auto.sensor_width = 36.0
cam_auto.clip_end = 1000.0
ob_auto_camera = bpy.data.objects.new('AutoCamera', cam_auto)
scene.collection.objects.link(ob_auto_camera)
ob_auto_camera.location = (0.807284, -0.867604, 0.539757)
ob_auto_camera.rotation_euler = (1.09748, -7.21219e-08, 0.694738)
scene.camera = ob_auto_camera
light_auto_sun = bpy.data.lights.new('AutoSun', 'SUN')
light_auto_sun.energy = 3.0
light_auto_sun.angle = 0.0523599
ob_auto_sun = bpy.data.objects.new('AutoSun', light_auto_sun)
scene.collection.objects.link(ob_auto_sun)
ob_auto_sun.rotation_euler = (0.872665, 0.174533, 0.523599)
bpy.context.view_layer.update()
